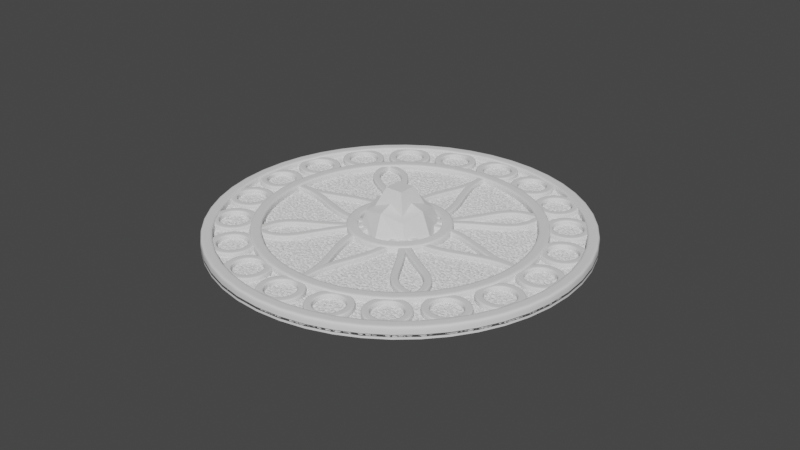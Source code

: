 # Source: Tile_Mosaic_1a.blend  (saved by Blender 3.0.42; exported with 4.5.12 LTS)
import bpy
from mathutils import Matrix  # noqa: F401  (used for matrix-valued properties, if any)

bpy.ops.wm.read_factory_settings(use_empty=True)
scene = bpy.context.scene
scene.name = 'Scene'

# ---- collections
col_collection = bpy.data.collections.new('Collection'); scene.collection.children.link(col_collection)
col_collection_2 = bpy.data.collections.new('Collection 2'); scene.collection.children.link(col_collection_2)
col_collection_3 = bpy.data.collections.new('Collection 3'); scene.collection.children.link(col_collection_3)
col_curv_prof = bpy.data.collections.new('curv prof'); scene.collection.children.link(col_curv_prof)
col_objs = bpy.data.collections.new('objs'); scene.collection.children.link(col_objs)

# ---- materials (node trees are filled in below, after node groups)
mat_material = bpy.data.materials.new('Material')
mat_material.alpha_threshold = 0.0
mat_material.use_transparent_shadow = False
mat_material.line_color = (0.0, 0.0, 0.0, 1.0)

# ---- node groups
ng_nodegroup = bpy.data.node_groups.new('NodeGroup', 'GeometryNodeTree')
_s = ng_nodegroup.interface.new_socket(name='Selection', in_out='OUTPUT', socket_type='NodeSocketGeometry')
_s = ng_nodegroup.interface.new_socket(name='Geometry', in_out='INPUT', socket_type='NodeSocketGeometry')
_s = ng_nodegroup.interface.new_socket(name='Switch', in_out='INPUT', socket_type='NodeSocketBool')
ng_nodegroup.is_modifier = True
_N = ng_nodegroup.nodes; _L = ng_nodegroup.links
n0 = _N.new('NodeGroupOutput'); n0.name = 'Group Output'; n0.location = (1102, 295)
n1 = _N.new('GeometryNodeSeparateGeometry'); n1.name = 'Separate Geometry'; n1.location = (139, 225)
n1.domain = 'FACE'
n2 = _N.new('GeometryNodeRealizeInstances'); n2.name = 'Realize Instances'; n2.location = (882, 235)
n3 = _N.new('GeometryNodeSwitch'); n3.name = 'Switch'; n3.location = (410, 128)
n4 = _N.new('GeometryNodeScaleInstances'); n4.name = 'Scale Instances'; n4.location = (-256, 388)
n4.inputs[2].default_value = (1.0, -1.0, -1.0)
n5 = _N.new('GeometryNodeInputNormal'); n5.name = 'Normal'; n5.location = (-483, -275)
n5.legacy_corner_normals = True
n6 = _N.new('FunctionNodeCompare'); n6.name = 'Compare Floats'; n6.location = (-81, 21)
n7 = _N.new('ShaderNodeVectorMath'); n7.name = 'Vector Math.001'; n7.location = (-281, -111)
n7.operation = 'DOT_PRODUCT'
n7.inputs[0].default_value = (0.0, 0.0, 1.0)
n8 = _N.new('NodeGroupInput'); n8.name = 'Group Input'; n8.location = (-600, 77)
_L.new(n8.outputs[0], n4.inputs[0])
_L.new(n5.outputs[0], n7.inputs[1])
_L.new(n7.outputs[1], n6.inputs[1])
_L.new(n6.outputs[0], n1.inputs[1])
_L.new(n1.outputs[1], n3.inputs[2])
_L.new(n1.outputs[0], n3.inputs[1])
_L.new(n2.outputs[0], n0.inputs[0])
_L.new(n3.outputs[0], n2.inputs[0])
_L.new(n4.outputs[0], n1.inputs[0])
_L.new(n8.outputs[1], n4.inputs[4])
n0.is_active_output = True
ng_geometry_nodes = bpy.data.node_groups.new('Geometry Nodes', 'GeometryNodeTree')
_s = ng_geometry_nodes.interface.new_socket(name='Geometry', in_out='OUTPUT', socket_type='NodeSocketGeometry')
_s = ng_geometry_nodes.interface.new_socket(name='Geometry', in_out='INPUT', socket_type='NodeSocketGeometry')
ng_geometry_nodes.is_modifier = True
# nodes of 'Geometry Nodes' reference scene objects; filled in after objects exist
ng_geometry_nodes_002 = bpy.data.node_groups.new('Geometry Nodes.002', 'GeometryNodeTree')
_s = ng_geometry_nodes_002.interface.new_socket(name='Geometry', in_out='OUTPUT', socket_type='NodeSocketGeometry')
_s = ng_geometry_nodes_002.interface.new_socket(name='Geometry', in_out='INPUT', socket_type='NodeSocketGeometry')
ng_geometry_nodes_002.is_modifier = True
# nodes of 'Geometry Nodes.002' reference scene objects; filled in after objects exist
ng_nodegroup_002 = bpy.data.node_groups.new('NodeGroup.002', 'GeometryNodeTree')
_s = ng_nodegroup_002.interface.new_socket(name='Selection', in_out='OUTPUT', socket_type='NodeSocketGeometry')
_s = ng_nodegroup_002.interface.new_socket(name='Geometry', in_out='INPUT', socket_type='NodeSocketGeometry')
_s = ng_nodegroup_002.interface.new_socket(name='Switch', in_out='INPUT', socket_type='NodeSocketBool')
ng_nodegroup_002.is_modifier = True
_N = ng_nodegroup_002.nodes; _L = ng_nodegroup_002.links
n0 = _N.new('NodeGroupOutput'); n0.name = 'Group Output'; n0.location = (1404, 295)
n1 = _N.new('GeometryNodeSeparateGeometry'); n1.name = 'Separate Geometry'; n1.location = (139, 225)
n1.domain = 'FACE'
n2 = _N.new('GeometryNodeSwitch'); n2.name = 'Switch'; n2.location = (410, 128)
n3 = _N.new('GeometryNodeInputNormal'); n3.name = 'Normal'; n3.location = (-483, -275)
n3.legacy_corner_normals = True
n4 = _N.new('FunctionNodeCompare'); n4.name = 'Compare Floats'; n4.location = (-81, 21)
n4.operation = 'LESS_THAN'
n5 = _N.new('ShaderNodeVectorMath'); n5.name = 'Vector Math.001'; n5.location = (-281, -111)
n5.operation = 'DOT_PRODUCT'
n5.inputs[0].default_value = (0.0, 0.0, 1.0)
n6 = _N.new('NodeGroupInput'); n6.name = 'Group Input'; n6.location = (-600, 77)
n7 = _N.new('GeometryNodeScaleInstances'); n7.name = 'Scale Instances'; n7.location = (-256, 388)
n7.inputs[2].default_value = (1.0, 1.0, -1.0)
n7.inputs[3].default_value = (0.0, 0.0, 0.5)
n8 = _N.new('GeometryNodeScaleInstances'); n8.name = 'Scale Instances.001'; n8.location = (630, 198)
n8.inputs[2].default_value = (1.0, 1.0, -1.0)
n8.inputs[3].default_value = (0.0, 0.0, 0.5)
n9 = _N.new('GeometryNodeTransform'); n9.name = 'Transform'; n9.location = (964, 261)
n9.inputs[3].default_value = (1.0, 1.0, -1.0)
n10 = _N.new('GeometryNodeRealizeInstances'); n10.name = 'Realize Instances'; n10.location = (1184, 269)
_L.new(n6.outputs[0], n7.inputs[0])
_L.new(n3.outputs[0], n5.inputs[1])
_L.new(n5.outputs[1], n4.inputs[1])
_L.new(n4.outputs[0], n1.inputs[1])
_L.new(n1.outputs[1], n2.inputs[2])
_L.new(n1.outputs[0], n2.inputs[1])
_L.new(n2.outputs[0], n8.inputs[0])
_L.new(n7.outputs[0], n1.inputs[0])
_L.new(n6.outputs[1], n7.inputs[4])
_L.new(n8.outputs[0], n9.inputs[0])
_L.new(n9.outputs[0], n10.inputs[0])
_L.new(n10.outputs[0], n0.inputs[0])
n0.is_active_output = True
ng_geometry_nodes_004 = bpy.data.node_groups.new('Geometry Nodes.004', 'GeometryNodeTree')
_s = ng_geometry_nodes_004.interface.new_socket(name='Geometry', in_out='OUTPUT', socket_type='NodeSocketGeometry')
_s = ng_geometry_nodes_004.interface.new_socket(name='Geometry', in_out='INPUT', socket_type='NodeSocketGeometry')
ng_geometry_nodes_004.is_modifier = True
# nodes of 'Geometry Nodes.004' reference scene objects; filled in after objects exist
ng_nodegroup_001 = bpy.data.node_groups.new('NodeGroup.001', 'GeometryNodeTree')
_s = ng_nodegroup_001.interface.new_socket(name='Selection', in_out='OUTPUT', socket_type='NodeSocketGeometry')
_s = ng_nodegroup_001.interface.new_socket(name='Geometry', in_out='INPUT', socket_type='NodeSocketGeometry')
_s = ng_nodegroup_001.interface.new_socket(name='Switch', in_out='INPUT', socket_type='NodeSocketBool')
ng_nodegroup_001.is_modifier = True
_N = ng_nodegroup_001.nodes; _L = ng_nodegroup_001.links
n0 = _N.new('NodeGroupOutput'); n0.name = 'Group Output'; n0.location = (1404, 295)
n1 = _N.new('GeometryNodeSeparateGeometry'); n1.name = 'Separate Geometry'; n1.location = (139, 225)
n1.domain = 'FACE'
n2 = _N.new('GeometryNodeSwitch'); n2.name = 'Switch'; n2.location = (410, 128)
n3 = _N.new('GeometryNodeInputNormal'); n3.name = 'Normal'; n3.location = (-483, -275)
n3.legacy_corner_normals = True
n4 = _N.new('FunctionNodeCompare'); n4.name = 'Compare Floats'; n4.location = (-81, 21)
n4.operation = 'LESS_THAN'
n5 = _N.new('ShaderNodeVectorMath'); n5.name = 'Vector Math.001'; n5.location = (-281, -111)
n5.operation = 'DOT_PRODUCT'
n5.inputs[0].default_value = (0.0, 0.0, 1.0)
n6 = _N.new('NodeGroupInput'); n6.name = 'Group Input'; n6.location = (-600, 77)
n7 = _N.new('GeometryNodeScaleInstances'); n7.name = 'Scale Instances'; n7.location = (-256, 388)
n7.inputs[2].default_value = (1.0, 1.0, -1.0)
n7.inputs[3].default_value = (0.0, 0.0, 0.5)
n8 = _N.new('GeometryNodeScaleInstances'); n8.name = 'Scale Instances.001'; n8.location = (630, 198)
n8.inputs[2].default_value = (1.0, 1.0, -1.0)
n8.inputs[3].default_value = (0.0, 0.0, 0.5)
n9 = _N.new('GeometryNodeTransform'); n9.name = 'Transform'; n9.location = (964, 261)
n9.inputs[1].default_value = (0.0, 0.0, 0.5)
n9.inputs[3].default_value = (1.0, 1.0, -1.0)
n10 = _N.new('GeometryNodeRealizeInstances'); n10.name = 'Realize Instances'; n10.location = (1184, 269)
_L.new(n6.outputs[0], n7.inputs[0])
_L.new(n3.outputs[0], n5.inputs[1])
_L.new(n5.outputs[1], n4.inputs[1])
_L.new(n4.outputs[0], n1.inputs[1])
_L.new(n1.outputs[1], n2.inputs[2])
_L.new(n1.outputs[0], n2.inputs[1])
_L.new(n2.outputs[0], n8.inputs[0])
_L.new(n7.outputs[0], n1.inputs[0])
_L.new(n6.outputs[1], n7.inputs[4])
_L.new(n8.outputs[0], n9.inputs[0])
_L.new(n9.outputs[0], n10.inputs[0])
_L.new(n10.outputs[0], n0.inputs[0])
n0.is_active_output = True
ng_geometry_nodes_001 = bpy.data.node_groups.new('Geometry Nodes.001', 'GeometryNodeTree')
_s = ng_geometry_nodes_001.interface.new_socket(name='Geometry', in_out='OUTPUT', socket_type='NodeSocketGeometry')
_s = ng_geometry_nodes_001.interface.new_socket(name='Geometry', in_out='INPUT', socket_type='NodeSocketGeometry')
ng_geometry_nodes_001.is_modifier = True
# nodes of 'Geometry Nodes.001' reference scene objects; filled in after objects exist

# ---- material node trees
mat_material.use_nodes = True; mat_material.node_tree.nodes.clear()
_N = mat_material.node_tree.nodes; _L = mat_material.node_tree.links
n0 = _N.new('ShaderNodeOutputMaterial'); n0.name = 'Material Output'; n0.location = (300, 300)
n1 = _N.new('ShaderNodeBsdfPrincipled'); n1.name = 'Principled BSDF'; n1.location = (10, 300)
n1.distribution = 'GGX'
n1.subsurface_method = 'RANDOM_WALK_SKIN'
n1.inputs[2].default_value = 0.4
n1.inputs[3].default_value = 1.45
n1.inputs[27].default_value = (0.0, 0.0, 0.0, 1.0)
n1.inputs[28].default_value = 1.0
_L.new(n1.outputs[0], n0.inputs[0])
n0.is_active_output = True

# ---- world
world_world = bpy.data.worlds.new('World'); scene.world = world_world
world_world.use_nodes = True; world_world.node_tree.nodes.clear()
_N = world_world.node_tree.nodes; _L = world_world.node_tree.links
n0 = _N.new('ShaderNodeOutputWorld'); n0.name = 'World Output'; n0.location = (300, 300)
n1 = _N.new('ShaderNodeBackground'); n1.name = 'Background'; n1.location = (10, 300)
n1.inputs[0].default_value = (0.05088, 0.05088, 0.05088, 1.0)
_L.new(n1.outputs[0], n0.inputs[0])
n0.is_active_output = True
world_world.color = (0.05088, 0.05088, 0.05088)
world_world.use_sun_shadow = False
world_world.sun_shadow_jitter_overblur = 0.0

# ---- meshes
me_cube = bpy.data.meshes.new('Cube')
me_cube.from_pydata([(1.0, 1.0, 1.0), (1.0, 1.0, -1.0), (1.0, -1.0, 1.0), (1.0, -1.0, -1.0), (-1.0, 1.0, 1.0), (-1.0, 1.0, -1.0), (-1.0, -1.0, 1.0), (-1.0, -1.0, -1.0)], [], [(0, 4, 6, 2), (3, 2, 6, 7), (7, 6, 4, 5), (5, 1, 3, 7), (1, 0, 2, 3), (5, 4, 0, 1)])
_uv = me_cube.uv_layers.new(name='UVMap')
_uv.uv.foreach_set('vector', [0.625, 0.5, 0.875, 0.5, 0.875, 0.75, 0.625, 0.75, 0.375, 0.75, 0.625, 0.75, 0.625, 1.0, 0.375, 1.0, 0.375, 0.0, 0.625, 0.0, 0.625, 0.25, 0.375, 0.25, 0.125, 0.5, 0.375, 0.5, 0.375, 0.75, 0.125, 0.75, 0.375, 0.5, 0.625, 0.5, 0.625, 0.75, 0.375, 0.75, 0.375, 0.25, 0.625, 0.25, 0.625, 0.5, 0.375, 0.5])
me_cube.materials.append(mat_material)
me_cube.use_remesh_preserve_volume = False
me_cube.use_remesh_preserve_attributes = False
me_cube.use_mirror_vertex_groups = False
me_cube.update()
me_plane = bpy.data.meshes.new('Plane')
me_plane.from_pydata([(-1.0, -1.0, 0.0), (1.0, -1.0, 0.0), (-1.0, 1.0, 0.0), (1.0, 1.0, 0.0)], [], [(0, 1, 3, 2)])
_uv = me_plane.uv_layers.new(name='UVMap')
_uv.uv.foreach_set('vector', [0.0, 0.0, 1.0, 0.0, 1.0, 1.0, 0.0, 1.0])
me_plane.use_remesh_fix_poles = True
me_plane.use_remesh_preserve_attributes = False
me_plane.update()
me_plane_001 = bpy.data.meshes.new('Plane.001')
me_plane_001.from_pydata([(-1.0, -1.0, 0.0), (1.0, -1.0, 0.0), (-1.0, 1.0, 0.0), (1.0, 1.0, 0.0)], [], [(0, 1, 3, 2)])
_uv = me_plane_001.uv_layers.new(name='UVMap')
_uv.uv.foreach_set('vector', [0.0, 0.0, 1.0, 0.0, 1.0, 1.0, 0.0, 1.0])
me_plane_001.use_remesh_fix_poles = True
me_plane_001.use_remesh_preserve_attributes = False
me_plane_001.update()
me_cube_001 = bpy.data.meshes.new('Cube.001')
me_cube_001.from_pydata([(-1.0, -1.0, -1.0), (-0.2, -0.2, 1.0), (-1.0, 1.0, -1.0), (-0.2, 0.2, 1.0), (1.0, -1.0, -1.0), (0.2, -0.2, 1.0), (1.0, 1.0, -1.0), (0.2, 0.2, 1.0)], [], [(0, 1, 3, 2), (2, 3, 7, 6), (6, 7, 5, 4), (4, 5, 1, 0), (7, 3, 1, 5)])
_uv = me_cube_001.uv_layers.new(name='UVMap')
_uv.uv.foreach_set('vector', [0.375, 0.0, 0.625, 0.0, 0.625, 0.25, 0.375, 0.25, 0.375, 0.25, 0.625, 0.25, 0.625, 0.5, 0.375, 0.5, 0.375, 0.5, 0.625, 0.5, 0.625, 0.75, 0.375, 0.75, 0.375, 0.75, 0.625, 0.75, 0.625, 1.0, 0.375, 1.0, 0.625, 0.5, 0.875, 0.5, 0.875, 0.75, 0.625, 0.75])
me_cube_001.use_remesh_fix_poles = True
me_cube_001.use_remesh_preserve_attributes = False
me_cube_001.update()
me_plane_002 = bpy.data.meshes.new('Plane.002')
me_plane_002.from_pydata([(-1.0, -1.0, 0.0), (1.0, -1.0, 0.0), (-1.0, 1.0, 0.0), (1.0, 1.0, 0.0)], [], [(0, 1, 3, 2)])
_uv = me_plane_002.uv_layers.new(name='UVMap')
_uv.uv.foreach_set('vector', [0.0, 0.0, 1.0, 0.0, 1.0, 1.0, 0.0, 1.0])
me_plane_002.use_remesh_fix_poles = True
me_plane_002.use_remesh_preserve_attributes = False
me_plane_002.update()
me_cube_002 = bpy.data.meshes.new('Cube.002')
me_cube_002.from_pydata([(-0.5, -0.5, -0.5), (-0.5, -0.5, 0.5), (-0.5, 0.5, -0.5), (-0.5, 0.5, 0.5), (0.5, -0.5, -0.5), (0.5, -0.5, 0.5), (0.5, 0.5, -0.5), (0.5, 0.5, 0.5), (-0.6096, 9.313e-10, -0.6096), (-0.6096, -0.6096, -1.863e-09), (-0.6096, -6.519e-09, 0.6096), (-0.6096, 0.6096, -2.794e-09), (1.583e-08, 0.6096, -0.6096), (-5.588e-09, 0.6096, 0.6096), (0.6096, 0.6096, -2.794e-09), (0.6096, -1.676e-08, -0.6096), (0.6096, -1.863e-09, 0.6096), (0.6096, -0.6096, -2.794e-09), (-1.211e-08, -0.6096, -0.6096), (-9.313e-10, -0.6096, 0.6096), (-0.8395, -1.211e-08, 5.588e-09), (9.313e-09, 0.8395, 4.657e-09), (0.8395, -1.304e-08, 5.588e-09), (-9.313e-09, -0.8395, 4.657e-09), (0.0, -5.588e-09, -0.8395), (-9.313e-10, -1.397e-08, 0.8395)], [], [(0, 9, 20, 8), (9, 1, 10, 20), (20, 10, 3, 11), (8, 20, 11, 2), (2, 11, 21, 12), (11, 3, 13, 21), (21, 13, 7, 14), (12, 21, 14, 6), (6, 14, 22, 15), (14, 7, 16, 22), (22, 16, 5, 17), (15, 22, 17, 4), (4, 17, 23, 18), (17, 5, 19, 23), (23, 19, 1, 9), (18, 23, 9, 0), (2, 12, 24, 8), (12, 6, 15, 24), (24, 15, 4, 18), (8, 24, 18, 0), (7, 13, 25, 16), (13, 3, 10, 25), (25, 10, 1, 19), (16, 25, 19, 5)])
_uv = me_cube_002.uv_layers.new(name='UVMap')
_uv.uv.foreach_set('vector', [0.375, 0.0, 0.5, 0.0, 0.5, 0.125, 0.375, 0.125, 0.5, 0.0, 0.625, 0.0, 0.625, 0.125, 0.5, 0.125, 0.5, 0.125, 0.625, 0.125, 0.625, 0.25, 0.5, 0.25, 0.375, 0.125, 0.5, 0.125, 0.5, 0.25, 0.375, 0.25, 0.375, 0.25, 0.5, 0.25, 0.5, 0.375, 0.375, 0.375, 0.5, 0.25, 0.625, 0.25, 0.625, 0.375, 0.5, 0.375, 0.5, 0.375, 0.625, 0.375, 0.625, 0.5, 0.5, 0.5, 0.375, 0.375, 0.5, 0.375, 0.5, 0.5, 0.375, 0.5, 0.375, 0.5, 0.5, 0.5, 0.5, 0.625, 0.375, 0.625, 0.5, 0.5, 0.625, 0.5, 0.625, 0.625, 0.5, 0.625, 0.5, 0.625, 0.625, 0.625, 0.625, 0.75, 0.5, 0.75, 0.375, 0.625, 0.5, 0.625, 0.5, 0.75, 0.375, 0.75, 0.375, 0.75, 0.5, 0.75, 0.5, 0.875, 0.375, 0.875, 0.5, 0.75, 0.625, 0.75, 0.625, 0.875, 0.5, 0.875, 0.5, 0.875, 0.625, 0.875, 0.625, 1.0, 0.5, 1.0, 0.375, 0.875, 0.5, 0.875, 0.5, 1.0, 0.375, 1.0, 0.125, 0.5, 0.25, 0.5, 0.25, 0.625, 0.125, 0.625, 0.25, 0.5, 0.375, 0.5, 0.375, 0.625, 0.25, 0.625, 0.25, 0.625, 0.375, 0.625, 0.375, 0.75, 0.25, 0.75, 0.125, 0.625, 0.25, 0.625, 0.25, 0.75, 0.125, 0.75, 0.625, 0.5, 0.75, 0.5, 0.75, 0.625, 0.625, 0.625, 0.75, 0.5, 0.875, 0.5, 0.875, 0.625, 0.75, 0.625, 0.75, 0.625, 0.875, 0.625, 0.875, 0.75, 0.75, 0.75, 0.625, 0.625, 0.75, 0.625, 0.75, 0.75, 0.625, 0.75])
me_cube_002.use_remesh_fix_poles = True
me_cube_002.use_remesh_preserve_attributes = False
me_cube_002.update()

# ---- curves / text
cu_beziercircle_003 = bpy.data.curves.new('BezierCircle.003', 'CURVE')
cu_beziercircle_003.dimensions = '3D'
_sp = cu_beziercircle_003.splines.new('BEZIER'); _sp.bezier_points.add(3)
_sp.bezier_points.foreach_set('co', [3.1, 0.0, 0.0, 3.5, 0.4, 0.0, 3.9, 0.0, 0.0, 3.5, -0.4, 0.0])
_sp.bezier_points.foreach_set('handle_left', [3.1, -0.2209, 0.0, 3.279, 0.4, 0.0, 3.9, 0.2209, 0.0, 3.721, -0.4, 0.0])
_sp.bezier_points.foreach_set('handle_right', [3.1, 0.2209, 0.0, 3.721, 0.4, 0.0, 3.9, -0.2209, 0.0, 3.279, -0.4, 0.0])
for _p, _l, _r in zip(_sp.bezier_points, ['AUTO', 'AUTO', 'AUTO', 'AUTO'], ['AUTO', 'AUTO', 'AUTO', 'AUTO']): _p.handle_left_type = _l; _p.handle_right_type = _r
_sp.order_u = 0
_sp.order_v = 0
_sp.use_cyclic_u = True
cu_beziercircle_003.use_path = True
cu_beziercircle_003.fill_mode = 'FULL'
cu_nurbspath = bpy.data.curves.new('NurbsPath', 'CURVE')
cu_nurbspath.dimensions = '3D'
_sp = cu_nurbspath.splines.new('NURBS'); _sp.points.add(4)
_sp.points.foreach_set('co', [0.0, 0.0, 0.0, 1.0, 1.0, 1.0, 0.0, 1.0, 2.0, 0.0, 0.0, 1.0, 2.254, 2.966e-08, 0.0, 1.0, 3.005, 2.966e-08, 0.0, 1.0])
_sp.order_u = 5
_sp.order_v = 0
_sp.use_endpoint_u = True
cu_nurbspath.use_path = True
cu_nurbspath.fill_mode = 'FULL'
cu_nurbspath_001 = bpy.data.curves.new('NurbsPath.001', 'CURVE')
cu_nurbspath_001.dimensions = '3D'
_sp = cu_nurbspath_001.splines.new('NURBS'); _sp.points.add(4)
_sp.points.foreach_set('co', [0.0, 0.0, 0.0, 1.0, 1.0, -1.0, 0.0, 1.0, 2.0, 0.0, 0.0, 1.0, 2.254, 2.966e-08, 0.0, 1.0, 3.005, 2.966e-08, 0.0, 1.0])
_sp.order_u = 5
_sp.order_v = 0
_sp.use_endpoint_u = True
cu_nurbspath_001.use_path = True
cu_nurbspath_001.fill_mode = 'FULL'
cu_nurbspath_003 = bpy.data.curves.new('NurbsPath.003', 'CURVE')
cu_nurbspath_003.dimensions = '3D'
_sp = cu_nurbspath_003.splines.new('NURBS'); _sp.points.add(4)
_sp.points.foreach_set('co', [0.0, 0.0, 0.0, 1.0, 1.0, 1.0, 0.0, 1.0, 2.0, 0.0, 0.0, 1.0, 2.254, -2.596e-09, 0.0, 1.0, 3.005, -2.596e-09, 0.0, 1.0])
_sp.order_u = 5
_sp.order_v = 0
_sp.use_endpoint_u = True
cu_nurbspath_003.use_path = True
cu_nurbspath_003.fill_mode = 'FULL'
cu_nurbspath_002 = bpy.data.curves.new('NurbsPath.002', 'CURVE')
cu_nurbspath_002.dimensions = '3D'
_sp = cu_nurbspath_002.splines.new('NURBS'); _sp.points.add(4)
_sp.points.foreach_set('co', [0.0, 0.0, 0.0, 1.0, 1.0, -1.0, 0.0, 1.0, 2.0, 0.0, 0.0, 1.0, 2.254, -2.596e-09, 0.0, 1.0, 3.005, -2.596e-09, 0.0, 1.0])
_sp.order_u = 5
_sp.order_v = 0
_sp.use_endpoint_u = True
cu_nurbspath_002.use_path = True
cu_nurbspath_002.fill_mode = 'FULL'
cu_nurbspath_007 = bpy.data.curves.new('NurbsPath.007', 'CURVE')
cu_nurbspath_007.dimensions = '3D'
_sp = cu_nurbspath_007.splines.new('NURBS'); _sp.points.add(4)
_sp.points.foreach_set('co', [0.0, 0.0, 0.0, 1.0, 1.0, 1.0, 0.0, 1.0, 2.0, 0.0, 0.0, 1.0, 2.254, -2.966e-08, 0.0, 1.0, 3.005, -2.966e-08, 0.0, 1.0])
_sp.order_u = 5
_sp.order_v = 0
_sp.use_endpoint_u = True
cu_nurbspath_007.use_path = True
cu_nurbspath_007.fill_mode = 'FULL'
cu_nurbspath_006 = bpy.data.curves.new('NurbsPath.006', 'CURVE')
cu_nurbspath_006.dimensions = '3D'
_sp = cu_nurbspath_006.splines.new('NURBS'); _sp.points.add(4)
_sp.points.foreach_set('co', [0.0, 0.0, 0.0, 1.0, 1.0, -1.0, 0.0, 1.0, 2.0, 0.0, 0.0, 1.0, 2.254, -2.966e-08, 0.0, 1.0, 3.005, -2.966e-08, 0.0, 1.0])
_sp.order_u = 5
_sp.order_v = 0
_sp.use_endpoint_u = True
cu_nurbspath_006.use_path = True
cu_nurbspath_006.fill_mode = 'FULL'
cu_nurbspath_005 = bpy.data.curves.new('NurbsPath.005', 'CURVE')
cu_nurbspath_005.dimensions = '3D'
_sp = cu_nurbspath_005.splines.new('NURBS'); _sp.points.add(4)
_sp.points.foreach_set('co', [0.0, 0.0, 0.0, 1.0, 1.0, -1.0, 0.0, 1.0, 2.0, 0.0, 0.0, 1.0, 2.254, 2.596e-09, 0.0, 1.0, 3.005, 2.596e-09, 0.0, 1.0])
_sp.order_u = 5
_sp.order_v = 0
_sp.use_endpoint_u = True
cu_nurbspath_005.use_path = True
cu_nurbspath_005.fill_mode = 'FULL'
cu_nurbspath_004 = bpy.data.curves.new('NurbsPath.004', 'CURVE')
cu_nurbspath_004.dimensions = '3D'
_sp = cu_nurbspath_004.splines.new('NURBS'); _sp.points.add(4)
_sp.points.foreach_set('co', [0.0, 0.0, 0.0, 1.0, 1.0, 1.0, 0.0, 1.0, 2.0, 0.0, 0.0, 1.0, 2.254, 2.596e-09, 0.0, 1.0, 3.005, 2.596e-09, 0.0, 1.0])
_sp.order_u = 5
_sp.order_v = 0
_sp.use_endpoint_u = True
cu_nurbspath_004.use_path = True
cu_nurbspath_004.fill_mode = 'FULL'
cu_nurbspath_008 = bpy.data.curves.new('NurbsPath.008', 'CURVE')
cu_nurbspath_008.dimensions = '3D'
_sp = cu_nurbspath_008.splines.new('NURBS'); _sp.points.add(4)
_sp.points.foreach_set('co', [0.9849, -7.314e-08, 0.0, 1.0, 1.736, -0.7513, 0.0, 1.0, 2.0, 0.0, 0.0, 1.0, 3.0, 0.0, 0.0, 1.0, 4.0, 0.0, 0.0, 1.0])
_sp.order_u = 5
_sp.order_v = 0
_sp.use_endpoint_u = True
cu_nurbspath_008.use_path = True
cu_nurbspath_008.fill_mode = 'FULL'
cu_nurbspath_009 = bpy.data.curves.new('NurbsPath.009', 'CURVE')
cu_nurbspath_009.dimensions = '3D'
_sp = cu_nurbspath_009.splines.new('NURBS'); _sp.points.add(4)
_sp.points.foreach_set('co', [0.9849, -7.314e-08, 0.0, 1.0, 1.736, 0.7513, 0.0, 1.0, 2.0, 0.0, 0.0, 1.0, 3.0, 0.0, 0.0, 1.0, 4.0, 0.0, 0.0, 1.0])
_sp.order_u = 5
_sp.order_v = 0
_sp.use_endpoint_u = True
cu_nurbspath_009.use_path = True
cu_nurbspath_009.fill_mode = 'FULL'
cu_nurbspath_010 = bpy.data.curves.new('NurbsPath.010', 'CURVE')
cu_nurbspath_010.dimensions = '3D'
_sp = cu_nurbspath_010.splines.new('NURBS'); _sp.points.add(4)
_sp.points.foreach_set('co', [0.9849, 8.601e-08, 0.0, 1.0, 1.736, 0.7513, 0.0, 1.0, 2.0, 0.0, 0.0, 1.0, 3.0, 0.0, 0.0, 1.0, 4.0, 0.0, 0.0, 1.0])
_sp.order_u = 5
_sp.order_v = 0
_sp.use_endpoint_u = True
cu_nurbspath_010.use_path = True
cu_nurbspath_010.fill_mode = 'FULL'
cu_nurbspath_011 = bpy.data.curves.new('NurbsPath.011', 'CURVE')
cu_nurbspath_011.dimensions = '3D'
_sp = cu_nurbspath_011.splines.new('NURBS'); _sp.points.add(4)
_sp.points.foreach_set('co', [0.9849, 8.601e-08, 0.0, 1.0, 1.736, -0.7513, 0.0, 1.0, 2.0, 0.0, 0.0, 1.0, 3.0, 0.0, 0.0, 1.0, 4.0, 0.0, 0.0, 1.0])
_sp.order_u = 5
_sp.order_v = 0
_sp.use_endpoint_u = True
cu_nurbspath_011.use_path = True
cu_nurbspath_011.fill_mode = 'FULL'
cu_nurbspath_012 = bpy.data.curves.new('NurbsPath.012', 'CURVE')
cu_nurbspath_012.dimensions = '3D'
_sp = cu_nurbspath_012.splines.new('NURBS'); _sp.points.add(4)
_sp.points.foreach_set('co', [0.9849, 1.324e-07, 0.0, 1.0, 1.736, -0.7513, 0.0, 1.0, 2.0, 0.0, 0.0, 1.0, 3.0, 0.0, 0.0, 1.0, 4.0, 0.0, 0.0, 1.0])
_sp.order_u = 5
_sp.order_v = 0
_sp.use_endpoint_u = True
cu_nurbspath_012.use_path = True
cu_nurbspath_012.fill_mode = 'FULL'
cu_nurbspath_013 = bpy.data.curves.new('NurbsPath.013', 'CURVE')
cu_nurbspath_013.dimensions = '3D'
_sp = cu_nurbspath_013.splines.new('NURBS'); _sp.points.add(4)
_sp.points.foreach_set('co', [0.9849, 1.324e-07, 0.0, 1.0, 1.736, 0.7513, 0.0, 1.0, 2.0, 0.0, 0.0, 1.0, 3.0, 0.0, 0.0, 1.0, 4.0, 0.0, 0.0, 1.0])
_sp.order_u = 5
_sp.order_v = 0
_sp.use_endpoint_u = True
cu_nurbspath_013.use_path = True
cu_nurbspath_013.fill_mode = 'FULL'
cu_nurbspath_014 = bpy.data.curves.new('NurbsPath.014', 'CURVE')
cu_nurbspath_014.dimensions = '3D'
_sp = cu_nurbspath_014.splines.new('NURBS'); _sp.points.add(4)
_sp.points.foreach_set('co', [0.9849, 3.291e-07, 0.0, 1.0, 1.736, 0.7513, 0.0, 1.0, 2.0, 0.0, 0.0, 1.0, 3.0, 0.0, 0.0, 1.0, 4.0, 0.0, 0.0, 1.0])
_sp.order_u = 5
_sp.order_v = 0
_sp.use_endpoint_u = True
cu_nurbspath_014.use_path = True
cu_nurbspath_014.fill_mode = 'FULL'
cu_nurbspath_015 = bpy.data.curves.new('NurbsPath.015', 'CURVE')
cu_nurbspath_015.dimensions = '3D'
_sp = cu_nurbspath_015.splines.new('NURBS'); _sp.points.add(4)
_sp.points.foreach_set('co', [0.9849, 3.291e-07, 0.0, 1.0, 1.736, -0.7513, 0.0, 1.0, 2.0, 0.0, 0.0, 1.0, 3.0, 0.0, 0.0, 1.0, 4.0, 0.0, 0.0, 1.0])
_sp.order_u = 5
_sp.order_v = 0
_sp.use_endpoint_u = True
cu_nurbspath_015.use_path = True
cu_nurbspath_015.fill_mode = 'FULL'
cu_beziercircle = bpy.data.curves.new('BezierCircle', 'CURVE')
cu_beziercircle.dimensions = '3D'
_sp = cu_beziercircle.splines.new('BEZIER'); _sp.bezier_points.add(3)
_sp.bezier_points.foreach_set('co', [-1.0, 0.0, 0.0, 0.0, 1.0, 0.0, 1.0, 0.0, 0.0, 0.0, -1.0, 0.0])
_sp.bezier_points.foreach_set('handle_left', [-1.0, -0.5521, 0.0, -0.5521, 1.0, 0.0, 1.0, 0.5521, 0.0, 0.5521, -1.0, 0.0])
_sp.bezier_points.foreach_set('handle_right', [-1.0, 0.5521, 0.0, 0.5521, 1.0, 0.0, 1.0, -0.5521, 0.0, -0.5521, -1.0, 0.0])
for _p, _l, _r in zip(_sp.bezier_points, ['AUTO', 'AUTO', 'AUTO', 'AUTO'], ['AUTO', 'AUTO', 'AUTO', 'AUTO']): _p.handle_left_type = _l; _p.handle_right_type = _r
_sp.order_u = 0
_sp.order_v = 0
_sp.use_cyclic_u = True
cu_beziercircle.use_path = True
cu_beziercircle.fill_mode = 'FULL'
cu_beziercircle_001 = bpy.data.curves.new('BezierCircle.001', 'CURVE')
cu_beziercircle_001.dimensions = '3D'
_sp = cu_beziercircle_001.splines.new('BEZIER'); _sp.bezier_points.add(3)
_sp.bezier_points.foreach_set('co', [-4.0, 0.0, 0.0, 0.0, 4.0, 0.0, 4.0, 0.0, 0.0, 0.0, -4.0, 0.0])
_sp.bezier_points.foreach_set('handle_left', [-4.0, -2.209, 0.0, -2.209, 4.0, 0.0, 4.0, 2.209, 0.0, 2.209, -4.0, 0.0])
_sp.bezier_points.foreach_set('handle_right', [-4.0, 2.209, 0.0, 2.209, 4.0, 0.0, 4.0, -2.209, 0.0, -2.209, -4.0, 0.0])
for _p, _l, _r in zip(_sp.bezier_points, ['AUTO', 'AUTO', 'AUTO', 'AUTO'], ['AUTO', 'AUTO', 'AUTO', 'AUTO']): _p.handle_left_type = _l; _p.handle_right_type = _r
_sp.order_u = 0
_sp.order_v = 0
_sp.use_cyclic_u = True
cu_beziercircle_001.use_path = True
cu_beziercircle_001.fill_mode = 'FULL'
cu_beziercircle_002 = bpy.data.curves.new('BezierCircle.002', 'CURVE')
cu_beziercircle_002.dimensions = '3D'
_sp = cu_beziercircle_002.splines.new('BEZIER'); _sp.bezier_points.add(3)
_sp.bezier_points.foreach_set('co', [-3.0, 0.0, 0.0, 0.0, 3.0, 0.0, 3.0, 0.0, 0.0, 0.0, -3.0, 0.0])
_sp.bezier_points.foreach_set('handle_left', [-3.0, -1.656, 0.0, -1.656, 3.0, 0.0, 3.0, 1.656, 0.0, 1.656, -3.0, 0.0])
_sp.bezier_points.foreach_set('handle_right', [-3.0, 1.656, 0.0, 1.656, 3.0, 0.0, 3.0, -1.656, 0.0, -1.656, -3.0, 0.0])
for _p, _l, _r in zip(_sp.bezier_points, ['AUTO', 'AUTO', 'AUTO', 'AUTO'], ['AUTO', 'AUTO', 'AUTO', 'AUTO']): _p.handle_left_type = _l; _p.handle_right_type = _r
_sp.order_u = 0
_sp.order_v = 0
_sp.use_cyclic_u = True
cu_beziercircle_002.use_path = True
cu_beziercircle_002.fill_mode = 'FULL'
cu_beziercircle_004 = bpy.data.curves.new('BezierCircle.004', 'CURVE')
cu_beziercircle_004.dimensions = '3D'
_sp = cu_beziercircle_004.splines.new('BEZIER'); _sp.bezier_points.add(3)
_sp.bezier_points.foreach_set('co', [-0.0854, -4.544e-10, 0.0, 8.521e-10, 0.1725, 0.0, 0.0854, -4.544e-10, 0.0, 8.521e-10, -0.1725, 0.0])
_sp.bezier_points.foreach_set('handle_left', [-0.0854, -0.1815, 0.0, -0.08985, 0.1725, 0.0, 0.0854, 0.1815, 0.0, 0.08985, -0.1725, 0.0])
_sp.bezier_points.foreach_set('handle_right', [-0.0854, 0.1815, 0.0, 0.08985, 0.1725, 0.0, 0.0854, -0.1815, 0.0, -0.08985, -0.1725, 0.0])
for _p, _l, _r in zip(_sp.bezier_points, ['ALIGNED', 'ALIGNED', 'ALIGNED', 'ALIGNED'], ['ALIGNED', 'ALIGNED', 'ALIGNED', 'ALIGNED']): _p.handle_left_type = _l; _p.handle_right_type = _r
_sp.order_u = 0
_sp.order_v = 0
_sp.use_cyclic_u = True
cu_beziercircle_004.use_path = True
cu_beziercircle_004.fill_mode = 'FULL'
cu_beziercircle_005 = bpy.data.curves.new('BezierCircle.005', 'CURVE')
cu_beziercircle_005.dimensions = '3D'
_sp = cu_beziercircle_005.splines.new('BEZIER'); _sp.bezier_points.add(3)
_sp.bezier_points.foreach_set('co', [-0.13, 1.436e-09, 0.0, 0.0, 0.2051, 0.0, 0.13, 1.436e-09, 0.0, 0.0, -0.2051, 0.0])
_sp.bezier_points.foreach_set('handle_left', [-0.13, -0.2158, 0.0, -0.1368, 0.2051, 0.0, 0.13, 0.2158, 0.0, 0.1368, -0.2051, 0.0])
_sp.bezier_points.foreach_set('handle_right', [-0.13, 0.2158, 0.0, 0.1368, 0.2051, 0.0, 0.13, -0.2158, 0.0, -0.1368, -0.2051, 0.0])
for _p, _l, _r in zip(_sp.bezier_points, ['ALIGNED', 'ALIGNED', 'ALIGNED', 'ALIGNED'], ['ALIGNED', 'ALIGNED', 'ALIGNED', 'ALIGNED']): _p.handle_left_type = _l; _p.handle_right_type = _r
_sp.order_u = 0
_sp.order_v = 0
_sp.use_cyclic_u = True
cu_beziercircle_005.use_path = True
cu_beziercircle_005.fill_mode = 'FULL'
cu_beziercircle_006 = bpy.data.curves.new('BezierCircle.006', 'CURVE')
cu_beziercircle_006.dimensions = '3D'
_sp = cu_beziercircle_006.splines.new('BEZIER'); _sp.bezier_points.add(3)
_sp.bezier_points.foreach_set('co', [-3.5, 0.0, 0.2306, 0.0, 3.5, 0.2306, 3.5, 0.0, 0.2306, 0.0, -3.5, 0.2306])
_sp.bezier_points.foreach_set('handle_left', [-3.5, -1.932, 0.2306, -1.932, 3.5, 0.2306, 3.5, 1.932, 0.2306, 1.932, -3.5, 0.2306])
_sp.bezier_points.foreach_set('handle_right', [-3.5, 1.932, 0.2306, 1.932, 3.5, 0.2306, 3.5, -1.932, 0.2306, -1.932, -3.5, 0.2306])
for _p, _l, _r in zip(_sp.bezier_points, ['AUTO', 'AUTO', 'AUTO', 'AUTO'], ['AUTO', 'AUTO', 'AUTO', 'AUTO']): _p.handle_left_type = _l; _p.handle_right_type = _r
_sp.order_u = 0
_sp.order_v = 0
_sp.use_cyclic_u = True
cu_beziercircle_006.use_path = True
cu_beziercircle_006.fill_mode = 'FULL'

# ---- objects
ob_rough = bpy.data.objects.new('rough', me_cube)
ob_plane = bpy.data.objects.new('Plane', me_plane)
ob_curv_mesh = bpy.data.objects.new('curv mesh', me_plane_001)
ob_tri = bpy.data.objects.new('tri', me_cube_001)
ob_circles_along_path = bpy.data.objects.new('Circles along path', me_plane_002)
ob_circccc = bpy.data.objects.new('circccc', cu_beziercircle_003)
ob_nurbspath = bpy.data.objects.new('NurbsPath', cu_nurbspath)
ob_nurbspath_001 = bpy.data.objects.new('NurbsPath.001', cu_nurbspath_001)
ob_nurbspath_003 = bpy.data.objects.new('NurbsPath.003', cu_nurbspath_003)
ob_nurbspath_002 = bpy.data.objects.new('NurbsPath.002', cu_nurbspath_002)
ob_nurbspath_007 = bpy.data.objects.new('NurbsPath.007', cu_nurbspath_007)
ob_nurbspath_006 = bpy.data.objects.new('NurbsPath.006', cu_nurbspath_006)
ob_nurbspath_005 = bpy.data.objects.new('NurbsPath.005', cu_nurbspath_005)
ob_nurbspath_004 = bpy.data.objects.new('NurbsPath.004', cu_nurbspath_004)
ob_nurbspath_008 = bpy.data.objects.new('NurbsPath.008', cu_nurbspath_008)
ob_nurbspath_009 = bpy.data.objects.new('NurbsPath.009', cu_nurbspath_009)
ob_nurbspath_010 = bpy.data.objects.new('NurbsPath.010', cu_nurbspath_010)
ob_nurbspath_011 = bpy.data.objects.new('NurbsPath.011', cu_nurbspath_011)
ob_nurbspath_012 = bpy.data.objects.new('NurbsPath.012', cu_nurbspath_012)
ob_nurbspath_013 = bpy.data.objects.new('NurbsPath.013', cu_nurbspath_013)
ob_nurbspath_014 = bpy.data.objects.new('NurbsPath.014', cu_nurbspath_014)
ob_nurbspath_015 = bpy.data.objects.new('NurbsPath.015', cu_nurbspath_015)
ob_beziercircle = bpy.data.objects.new('BezierCircle', cu_beziercircle)
ob_beziercircle_001 = bpy.data.objects.new('BezierCircle.001', cu_beziercircle_001)
ob_beziercircle_002 = bpy.data.objects.new('BezierCircle.002', cu_beziercircle_002)
ob_prof1 = bpy.data.objects.new('prof1', cu_beziercircle_004)
ob_prof2 = bpy.data.objects.new('prof2', cu_beziercircle_005)
ob_beziercircle_004 = bpy.data.objects.new('BezierCircle.004', cu_beziercircle_006)
ob_abbbbbbb = bpy.data.objects.new('abbbbbbb', me_cube_002)
_N = ng_geometry_nodes.nodes; _L = ng_geometry_nodes.links
n0 = _N.new('GeometryNodeStoreNamedAttribute'); n0.name = 'Store Named Attribute'; n0.location = (-1437, -1605)
n0.data_type = 'FLOAT_VECTOR'
n0.domain = 'CORNER'
n0.inputs[2].default_value = 'uv_map'
n1 = _N.new('GeometryNodeCollectionInfo'); n1.name = 'Collection Info.002'; n1.location = (-765, -11)
n1.inputs[0].default_value = col_collection_3
n1.inputs[2].default_value = True
n2 = _N.new('GeometryNodeCurveToPoints'); n2.name = 'Curve to Points.001'; n2.location = (-518, 45)
n2.inputs[1].default_value = 25
n3 = _N.new('GeometryNodeInstanceOnPoints'); n3.name = 'Instance on Points.001'; n3.location = (-16, -70)
n3.inputs[6].default_value = (0.2, 0.2, 0.2)
n4 = _N.new('NodeGroupInput'); n4.name = 'Group Input'; n4.location = (-1405, -120)
n5 = _N.new('GeometryNodeObjectInfo'); n5.name = 'Object Info.002'; n5.location = (-1050, 23)
n5.inputs[0].default_value = ob_beziercircle
n6 = _N.new('GeometryNodeInstanceOnPoints'); n6.name = 'Instance on Points.002'; n6.location = (-39, -375)
n6.inputs[6].default_value = (0.2, 0.2, 0.2)
n7 = _N.new('GeometryNodeCurveToPoints'); n7.name = 'Curve to Points.002'; n7.location = (-583, -227)
n7.inputs[1].default_value = 92
n8 = _N.new('GeometryNodeInstanceOnPoints'); n8.name = 'Instance on Points.003'; n8.location = (-267, -922)
n8.inputs[6].default_value = (0.2, 0.2, 0.2)
n9 = _N.new('GeometryNodeInputPosition'); n9.name = 'Position'; n9.location = (-581, 147)
n10 = _N.new('GeometryNodeCurveToPoints'); n10.name = 'Curve to Points'; n10.location = (-541, 449)
n10.inputs[1].default_value = 16
n11 = _N.new('GeometryNodeObjectInfo'); n11.name = 'Object Info'; n11.location = (-1199, 648)
n11.inputs[0].default_value = ob_beziercircle
n12 = _N.new('GeometryNodeInstanceOnPoints'); n12.name = 'Instance on Points'; n12.location = (-32, 308)
n12.inputs[6].default_value = (0.2, 0.2, 0.2)
n13 = _N.new('GeometryNodeDistributePointsOnFaces'); n13.name = 'Distribute Points on Faces'; n13.location = (-309, 861)
n13.distribute_method = 'POISSON'
n13.use_legacy_normal = True
n13.inputs[2].default_value = 0.07
n13.inputs[3].default_value = 433.7
n13.inputs[4].default_value = 79.0
n14 = _N.new('FunctionNodeRandomValue'); n14.name = 'Random Value'; n14.location = (15, 598)
n14.inputs[3].default_value = 3.0
n15 = _N.new('GeometryNodeInstanceOnPoints'); n15.name = 'Instance on Points.004'; n15.location = (51, 905)
n15.inputs[6].default_value = (0.1, 0.1, 0.1)
n16 = _N.new('GeometryNodeFillCurve'); n16.name = 'Fill Curve.001'; n16.location = (-391, -1505)
n17 = _N.new('GeometryNodeDistributePointsOnFaces'); n17.name = 'Distribute Points on Faces.001'; n17.location = (-211, -1413)
n17.distribute_method = 'POISSON'
n17.use_legacy_normal = True
n17.inputs[2].default_value = 0.06
n17.inputs[3].default_value = 1347.0
n17.inputs[4].default_value = 79.0
n18 = _N.new('FunctionNodeRandomValue'); n18.name = 'Random Value.001'; n18.location = (113, -1676)
n18.inputs[3].default_value = 3.0
n19 = _N.new('GeometryNodeObjectInfo'); n19.name = 'Object Info.003'; n19.location = (-1252, -884)
n19.inputs[0].default_value = ob_beziercircle_002
n20 = _N.new('GeometryNodeObjectInfo'); n20.name = 'Object Info.001'; n20.location = (-1204, -338)
n20.inputs[0].default_value = ob_beziercircle_001
n21 = _N.new('GeometryNodeInstanceOnPoints'); n21.name = 'Instance on Points.005'; n21.location = (511, -1210)
n21.inputs[6].default_value = (0.1, 0.1, 0.1)
n22 = _N.new('GeometryNodeCollectionInfo'); n22.name = 'Collection Info'; n22.location = (-902, 462)
n22.inputs[0].default_value = col_collection_2
n23 = _N.new('GeometryNodeFillCurve'); n23.name = 'Fill Curve'; n23.location = (-623, 779)
n24 = _N.new('GeometryNodeCurveToPoints'); n24.name = 'Curve to Points.003'; n24.location = (-808, -775)
n24.inputs[1].default_value = 62
n25 = _N.new('GeometryNodeMeshCube'); n25.name = 'Cube'; n25.location = (-1462, -1605)
n26 = _N.new('GeometryNodeJoinGeometry'); n26.name = 'Join Geometry'; n26.location = (804, -691)
n27 = _N.new('GeometryNodeObjectInfo'); n27.name = 'Object Info.004'; n27.location = (-1084, -1228)
n27.inputs[0].default_value = ob_abbbbbbb
n28 = _N.new('ShaderNodeVectorMath'); n28.name = 'Vector Math'; n28.location = (2706, -1051)
n28.operation = 'SUBTRACT'
n29 = _N.new('NodeGroupOutput'); n29.name = 'Group Output'; n29.location = (1522, -1044)
n30 = _N.new('GeometryNodeJoinGeometry'); n30.name = 'Join Geometry.001'; n30.location = (848, -1097)
n31 = _N.new('GeometryNodeGroup'); n31.name = 'Group'; n31.location = (1213, -1010)
n31.label = 'Keep Up-Facing normals'
n31.node_tree = ng_nodegroup
n31.inputs[1].default_value = True
_L.new(n10.outputs[3], n12.inputs[5])
_L.new(n2.outputs[0], n3.inputs[0])
_L.new(n12.outputs[0], n26.inputs[0])
_L.new(n2.outputs[3], n3.inputs[5])
_L.new(n7.outputs[0], n6.inputs[0])
_L.new(n7.outputs[3], n6.inputs[5])
_L.new(n6.outputs[0], n26.inputs[0])
_L.new(n5.outputs[4], n2.inputs[0])
_L.new(n20.outputs[4], n7.inputs[0])
_L.new(n22.outputs[0], n10.inputs[0])
_L.new(n24.outputs[0], n8.inputs[0])
_L.new(n24.outputs[3], n8.inputs[5])
_L.new(n19.outputs[4], n24.inputs[0])
_L.new(n8.outputs[0], n26.inputs[0])
_L.new(n23.outputs[0], n13.inputs[0])
_L.new(n22.outputs[0], n23.inputs[0])
_L.new(n13.outputs[0], n15.inputs[0])
_L.new(n10.outputs[0], n12.inputs[0])
_L.new(n14.outputs[1], n15.inputs[5])
_L.new(n16.outputs[0], n17.inputs[0])
_L.new(n17.outputs[0], n21.inputs[0])
_L.new(n18.outputs[1], n21.inputs[5])
_L.new(n3.outputs[0], n26.inputs[0])
_L.new(n20.outputs[4], n16.inputs[0])
_L.new(n21.outputs[0], n30.inputs[0])
_L.new(n27.outputs[4], n15.inputs[2])
_L.new(n27.outputs[4], n12.inputs[2])
_L.new(n27.outputs[4], n6.inputs[2])
_L.new(n27.outputs[4], n3.inputs[2])
_L.new(n27.outputs[4], n8.inputs[2])
_L.new(n27.outputs[4], n21.inputs[2])
_L.new(n31.outputs[0], n29.inputs[0])
_L.new(n30.outputs[0], n31.inputs[0])
_L.new(n25.outputs[0], n0.inputs[0])
_L.new(n25.outputs[1], n0.inputs[3])
n29.is_active_output = True
_N = ng_geometry_nodes_002.nodes; _L = ng_geometry_nodes_002.links
n0 = _N.new('GeometryNodeStoreNamedAttribute'); n0.name = 'Store Named Attribute'; n0.location = (-1027, -1440)
n0.data_type = 'FLOAT_VECTOR'
n0.domain = 'CORNER'
n0.inputs[2].default_value = 'uv_map'
n1 = _N.new('GeometryNodeCollectionInfo'); n1.name = 'Collection Info.002'; n1.location = (-765, -11)
n1.inputs[0].default_value = col_collection_3
n1.inputs[2].default_value = True
n2 = _N.new('GeometryNodeCurveToPoints'); n2.name = 'Curve to Points.001'; n2.location = (-518, 45)
n2.inputs[1].default_value = 25
n3 = _N.new('GeometryNodeInstanceOnPoints'); n3.name = 'Instance on Points.001'; n3.location = (-16, -70)
n3.inputs[6].default_value = (0.2, 0.2, 0.2)
n4 = _N.new('NodeGroupInput'); n4.name = 'Group Input'; n4.location = (-1405, -120)
n5 = _N.new('GeometryNodeObjectInfo'); n5.name = 'Object Info.002'; n5.location = (-1050, 23)
n5.inputs[0].default_value = ob_beziercircle
n6 = _N.new('GeometryNodeInstanceOnPoints'); n6.name = 'Instance on Points.002'; n6.location = (-39, -375)
n6.inputs[6].default_value = (0.2, 0.2, 0.2)
n7 = _N.new('GeometryNodeCurveToPoints'); n7.name = 'Curve to Points.002'; n7.location = (-583, -227)
n7.inputs[1].default_value = 92
n8 = _N.new('GeometryNodeCurveToPoints'); n8.name = 'Curve to Points.003'; n8.location = (-811, -774)
n8.inputs[1].default_value = 62
n9 = _N.new('GeometryNodeInstanceOnPoints'); n9.name = 'Instance on Points.003'; n9.location = (-267, -922)
n9.inputs[6].default_value = (0.2, 0.2, 0.2)
n10 = _N.new('GeometryNodeInputPosition'); n10.name = 'Position'; n10.location = (-581, 147)
n11 = _N.new('GeometryNodeCurveToPoints'); n11.name = 'Curve to Points'; n11.location = (-541, 449)
n11.inputs[1].default_value = 16
n12 = _N.new('GeometryNodeObjectInfo'); n12.name = 'Object Info'; n12.location = (-1199, 648)
n12.inputs[0].default_value = ob_beziercircle_001
n13 = _N.new('GeometryNodeInstanceOnPoints'); n13.name = 'Instance on Points'; n13.location = (-32, 308)
n13.inputs[6].default_value = (0.2, 0.2, 0.2)
n14 = _N.new('GeometryNodeDistributePointsOnFaces'); n14.name = 'Distribute Points on Faces'; n14.location = (-309, 861)
n14.distribute_method = 'POISSON'
n14.use_legacy_normal = True
n14.inputs[2].default_value = 0.07
n14.inputs[3].default_value = 433.7
n14.inputs[4].default_value = 79.0
n15 = _N.new('FunctionNodeRandomValue'); n15.name = 'Random Value'; n15.location = (15, 598)
n15.inputs[3].default_value = 3.0
n16 = _N.new('GeometryNodeInstanceOnPoints'); n16.name = 'Instance on Points.004'; n16.location = (51, 905)
n16.inputs[6].default_value = (0.1, 0.1, 0.1)
n17 = _N.new('GeometryNodeFillCurve'); n17.name = 'Fill Curve.001'; n17.location = (-391, -1505)
n18 = _N.new('GeometryNodeDistributePointsOnFaces'); n18.name = 'Distribute Points on Faces.001'; n18.location = (-211, -1413)
n18.distribute_method = 'POISSON'
n18.use_legacy_normal = True
n18.inputs[2].default_value = 0.07
n18.inputs[3].default_value = 433.7
n18.inputs[4].default_value = 79.0
n19 = _N.new('FunctionNodeRandomValue'); n19.name = 'Random Value.001'; n19.location = (113, -1676)
n19.inputs[3].default_value = 3.0
n20 = _N.new('ShaderNodeVectorMath'); n20.name = 'Vector Math'; n20.location = (1701, -1111)
n20.operation = 'SUBTRACT'
n21 = _N.new('GeometryNodeRealizeInstances'); n21.name = 'Realize Instances'; n21.location = (1343, -959)
n22 = _N.new('GeometryNodeObjectInfo'); n22.name = 'Object Info.003'; n22.location = (-1252, -884)
n22.inputs[0].default_value = ob_beziercircle_002
n23 = _N.new('GeometryNodeMeshCube'); n23.name = 'Cube'; n23.location = (-1052, -1440)
n24 = _N.new('GeometryNodeObjectInfo'); n24.name = 'Object Info.001'; n24.location = (-1204, -338)
n24.inputs[0].default_value = ob_beziercircle_001
n25 = _N.new('GeometryNodeJoinGeometry'); n25.name = 'Join Geometry'; n25.location = (866, -871)
n26 = _N.new('GeometryNodeInstanceOnPoints'); n26.name = 'Instance on Points.005'; n26.location = (511, -1210)
n26.inputs[6].default_value = (0.1, 0.1, 0.1)
n27 = _N.new('GeometryNodeJoinGeometry'); n27.name = 'Join Geometry.001'; n27.location = (1112, -1091)
n28 = _N.new('NodeGroupOutput'); n28.name = 'Group Output'; n28.location = (534, 705)
n29 = _N.new('GeometryNodeFillCurve'); n29.name = 'Fill Curve'; n29.location = (-623, 779)
n30 = _N.new('GeometryNodeCollectionInfo'); n30.name = 'Collection Info'; n30.location = (-892, 400)
n30.inputs[0].default_value = col_collection_2
_L.new(n0.outputs[0], n13.inputs[2])
_L.new(n11.outputs[3], n13.inputs[5])
_L.new(n0.outputs[0], n3.inputs[2])
_L.new(n2.outputs[0], n3.inputs[0])
_L.new(n13.outputs[0], n25.inputs[0])
_L.new(n2.outputs[3], n3.inputs[5])
_L.new(n7.outputs[0], n6.inputs[0])
_L.new(n7.outputs[3], n6.inputs[5])
_L.new(n6.outputs[0], n25.inputs[0])
_L.new(n5.outputs[4], n2.inputs[0])
_L.new(n24.outputs[4], n7.inputs[0])
_L.new(n0.outputs[0], n6.inputs[2])
_L.new(n30.outputs[0], n11.inputs[0])
_L.new(n8.outputs[0], n9.inputs[0])
_L.new(n8.outputs[3], n9.inputs[5])
_L.new(n22.outputs[4], n8.inputs[0])
_L.new(n9.outputs[0], n25.inputs[0])
_L.new(n0.outputs[0], n9.inputs[2])
_L.new(n29.outputs[0], n14.inputs[0])
_L.new(n14.outputs[0], n16.inputs[0])
_L.new(n0.outputs[0], n16.inputs[2])
_L.new(n11.outputs[0], n13.inputs[0])
_L.new(n15.outputs[1], n16.inputs[5])
_L.new(n17.outputs[0], n18.inputs[0])
_L.new(n18.outputs[0], n26.inputs[0])
_L.new(n19.outputs[1], n26.inputs[5])
_L.new(n0.outputs[0], n26.inputs[2])
_L.new(n3.outputs[0], n25.inputs[0])
_L.new(n24.outputs[4], n17.inputs[0])
_L.new(n26.outputs[0], n27.inputs[0])
_L.new(n27.outputs[0], n21.inputs[0])
_L.new(n29.outputs[0], n28.inputs[0])
_L.new(n12.outputs[4], n29.inputs[0])
_L.new(n23.outputs[0], n0.inputs[0])
_L.new(n23.outputs[1], n0.inputs[3])
n28.is_active_output = True
_N = ng_geometry_nodes_004.nodes; _L = ng_geometry_nodes_004.links
n0 = _N.new('GeometryNodeStoreNamedAttribute'); n0.name = 'Store Named Attribute'; n0.location = (-1005, -1521)
n0.data_type = 'FLOAT_VECTOR'
n0.domain = 'CORNER'
n0.inputs[2].default_value = 'uv_map'
n1 = _N.new('GeometryNodeCollectionInfo'); n1.name = 'Collection Info.002'; n1.location = (-765, -11)
n1.inputs[0].default_value = col_collection_3
n1.inputs[2].default_value = True
n2 = _N.new('GeometryNodeCurveToPoints'); n2.name = 'Curve to Points.001'; n2.location = (-518, 45)
n2.inputs[1].default_value = 25
n3 = _N.new('NodeGroupInput'); n3.name = 'Group Input'; n3.location = (-1405, -120)
n4 = _N.new('GeometryNodeCurveToPoints'); n4.name = 'Curve to Points.002'; n4.location = (-583, -227)
n4.inputs[1].default_value = 92
n5 = _N.new('GeometryNodeInputPosition'); n5.name = 'Position'; n5.location = (-581, 147)
n6 = _N.new('GeometryNodeObjectInfo'); n6.name = 'Object Info'; n6.location = (-1199, 648)
n6.inputs[0].default_value = ob_beziercircle
n7 = _N.new('GeometryNodeDistributePointsOnFaces'); n7.name = 'Distribute Points on Faces'; n7.location = (-309, 861)
n7.distribute_method = 'POISSON'
n7.use_legacy_normal = True
n7.inputs[2].default_value = 0.07
n7.inputs[3].default_value = 433.7
n7.inputs[4].default_value = 79.0
n8 = _N.new('FunctionNodeRandomValue'); n8.name = 'Random Value'; n8.location = (15, 598)
n8.inputs[3].default_value = 3.0
n9 = _N.new('GeometryNodeInstanceOnPoints'); n9.name = 'Instance on Points.004'; n9.location = (51, 905)
n9.inputs[6].default_value = (0.1, 0.1, 0.1)
n10 = _N.new('ShaderNodeVectorMath'); n10.name = 'Vector Math'; n10.location = (1701, -1111)
n10.operation = 'SUBTRACT'
n11 = _N.new('GeometryNodeFillCurve'); n11.name = 'Fill Curve'; n11.location = (-623, 779)
n12 = _N.new('GeometryNodeInstanceOnPoints'); n12.name = 'Instance on Points.003'; n12.location = (16, -798)
n12.inputs[6].default_value = (0.2, 0.2, 0.2)
n13 = _N.new('GeometryNodeInstanceOnPoints'); n13.name = 'Instance on Points.001'; n13.location = (64, -215)
n13.inputs[6].default_value = (0.2, 0.2, 0.2)
n14 = _N.new('GeometryNodeInstanceOnPoints'); n14.name = 'Instance on Points.002'; n14.location = (41, -521)
n14.inputs[6].default_value = (0.2, 0.2, 0.2)
n15 = _N.new('GeometryNodeInstanceOnPoints'); n15.name = 'Instance on Points'; n15.location = (48, 163)
n15.inputs[6].default_value = (0.2, 0.2, 0.2)
n16 = _N.new('GeometryNodeFillCurve'); n16.name = 'Fill Curve.001'; n16.location = (142, -2320)
n17 = _N.new('GeometryNodeDistributePointsOnFaces'); n17.name = 'Distribute Points on Faces.001'; n17.location = (322, -2228)
n17.distribute_method = 'POISSON'
n17.use_legacy_normal = True
n17.inputs[2].default_value = 0.07
n17.inputs[3].default_value = 433.7
n17.inputs[4].default_value = 79.0
n18 = _N.new('GeometryNodeInstanceOnPoints'); n18.name = 'Instance on Points.005'; n18.location = (584, -2251)
n18.inputs[6].default_value = (0.1, 0.1, 0.1)
n19 = _N.new('GeometryNodeJoinGeometry'); n19.name = 'Join Geometry.001'; n19.location = (749, -2387)
n20 = _N.new('GeometryNodeRealizeInstances'); n20.name = 'Realize Instances'; n20.location = (980, -2255)
n21 = _N.new('FunctionNodeRandomValue'); n21.name = 'Random Value.001'; n21.location = (162, -2676)
n21.inputs[3].default_value = 3.0
n22 = _N.new('GeometryNodeObjectInfo'); n22.name = 'Object Info.001'; n22.location = (-2016, -589)
n22.inputs[0].default_value = ob_beziercircle_001
n23 = _N.new('GeometryNodeMeshCube'); n23.name = 'Cube'; n23.location = (-1030, -1521)
n24 = _N.new('GeometryNodeObjectInfo'); n24.name = 'Object Info.004'; n24.location = (-340, -1127)
n24.width = 147
n24.inputs[0].default_value = ob_tri
n25 = _N.new('GeometryNodeCurveToPoints'); n25.name = 'Curve to Points'; n25.location = (-563, 492)
n25.inputs[1].default_value = 16
n26 = _N.new('GeometryNodeCurveToPoints'); n26.name = 'Curve to Points.003'; n26.location = (-811, -774)
n26.inputs[1].default_value = 62
n27 = _N.new('GeometryNodeJoinGeometry'); n27.name = 'Join Geometry'; n27.location = (866, -871)
n28 = _N.new('NodeGroupOutput'); n28.name = 'Group Output'; n28.location = (-1311, -1473)
n29 = _N.new('GeometryNodeJoinGeometry'); n29.name = 'Join Geometry.002'; n29.location = (-2174, -1250)
n30 = _N.new('GeometryNodeObjectInfo'); n30.name = 'Object Info.002'; n30.location = (-1050, 23)
n30.inputs[0].default_value = ob_beziercircle
n31 = _N.new('GeometryNodeCollectionInfo'); n31.name = 'Collection Info'; n31.location = (-902, 462)
n31.inputs[0].default_value = col_collection_2
n32 = _N.new('GeometryNodeCurveToMesh'); n32.name = 'Curve to Mesh'; n32.location = (-2576, -1524)
n33 = _N.new('GeometryNodeCurveToMesh'); n33.name = 'Curve to Mesh.001'; n33.location = (-2549, -1103)
n34 = _N.new('GeometryNodeCollectionInfo'); n34.name = 'Collection Info.001'; n34.location = (-2998, -916)
n34.inputs[0].default_value = col_collection_2
n35 = _N.new('GeometryNodeObjectInfo'); n35.name = 'Object Info.003'; n35.location = (-3547, -1224)
n35.inputs[0].default_value = ob_beziercircle_002
n36 = _N.new('GeometryNodeCollectionInfo'); n36.name = 'Collection Info.003'; n36.location = (-2982, -1569)
n36.inputs[0].default_value = col_collection_3
n37 = _N.new('GeometryNodeObjectInfo'); n37.name = 'Object Info.005'; n37.location = (-3013, -1185)
n37.inputs[0].default_value = ob_prof1
n38 = _N.new('GeometryNodeObjectInfo'); n38.name = 'Object Info.006'; n38.location = (-2960, -1758)
n38.inputs[0].default_value = ob_prof2
n39 = _N.new('GeometryNodeRealizeInstances'); n39.name = 'Realize Instances.001'; n39.location = (1298, -790)
n40 = _N.new('GeometryNodeGroup'); n40.name = 'Group'; n40.location = (-1885, -1236)
n40.label = 'Keep Up-Facing normals'
n40.node_tree = ng_nodegroup_002
n40.inputs[1].default_value = True
n41 = _N.new('GeometryNodeInputNamedAttribute'); n41.name = 'Named Attribute'; n41.location = (-2601, -1524)
n41.inputs[0].default_value = 'radius'
n42 = _N.new('GeometryNodeSwitch'); n42.name = 'Switch'; n42.location = (-2601, -1524)
n42.input_type = 'FLOAT'
n42.inputs[1].default_value = 1.0
n43 = _N.new('GeometryNodeInputNamedAttribute'); n43.name = 'Named Attribute.001'; n43.location = (-2574, -1103)
n43.inputs[0].default_value = 'radius'
n44 = _N.new('GeometryNodeSwitch'); n44.name = 'Switch.001'; n44.location = (-2574, -1103)
n44.input_type = 'FLOAT'
n44.inputs[1].default_value = 1.0
_L.new(n25.outputs[3], n15.inputs[5])
_L.new(n2.outputs[0], n13.inputs[0])
_L.new(n15.outputs[0], n27.inputs[0])
_L.new(n2.outputs[3], n13.inputs[5])
_L.new(n4.outputs[0], n14.inputs[0])
_L.new(n4.outputs[3], n14.inputs[5])
_L.new(n14.outputs[0], n27.inputs[0])
_L.new(n30.outputs[4], n2.inputs[0])
_L.new(n22.outputs[4], n4.inputs[0])
_L.new(n31.outputs[0], n25.inputs[0])
_L.new(n26.outputs[0], n12.inputs[0])
_L.new(n26.outputs[3], n12.inputs[5])
_L.new(n12.outputs[0], n27.inputs[0])
_L.new(n11.outputs[0], n7.inputs[0])
_L.new(n31.outputs[0], n11.inputs[0])
_L.new(n7.outputs[0], n9.inputs[0])
_L.new(n25.outputs[0], n15.inputs[0])
_L.new(n8.outputs[1], n9.inputs[5])
_L.new(n16.outputs[0], n17.inputs[0])
_L.new(n17.outputs[0], n18.inputs[0])
_L.new(n21.outputs[1], n18.inputs[5])
_L.new(n0.outputs[0], n18.inputs[2])
_L.new(n13.outputs[0], n27.inputs[0])
_L.new(n22.outputs[4], n16.inputs[0])
_L.new(n18.outputs[0], n19.inputs[0])
_L.new(n19.outputs[0], n20.inputs[0])
_L.new(n27.outputs[0], n39.inputs[0])
_L.new(n24.outputs[4], n12.inputs[2])
_L.new(n24.outputs[4], n14.inputs[2])
_L.new(n24.outputs[4], n13.inputs[2])
_L.new(n24.outputs[4], n15.inputs[2])
_L.new(n29.outputs[0], n40.inputs[0])
_L.new(n34.outputs[0], n33.inputs[0])
_L.new(n37.outputs[4], n33.inputs[1])
_L.new(n33.outputs[0], n29.inputs[0])
_L.new(n36.outputs[0], n32.inputs[0])
_L.new(n38.outputs[4], n32.inputs[1])
_L.new(n32.outputs[0], n29.inputs[0])
_L.new(n40.outputs[0], n28.inputs[0])
_L.new(n23.outputs[0], n0.inputs[0])
_L.new(n23.outputs[1], n0.inputs[3])
_L.new(n41.outputs[1], n42.inputs[0])
_L.new(n41.outputs[0], n42.inputs[2])
_L.new(n42.outputs[0], n32.inputs[2])
_L.new(n43.outputs[1], n44.inputs[0])
_L.new(n43.outputs[0], n44.inputs[2])
_L.new(n44.outputs[0], n33.inputs[2])
n28.is_active_output = True
_N = ng_geometry_nodes_001.nodes; _L = ng_geometry_nodes_001.links
n0 = _N.new('GeometryNodeObjectInfo'); n0.name = 'Object Info.001'; n0.location = (-472, -353)
n0.inputs[0].default_value = ob_circccc
n1 = _N.new('GeometryNodeObjectInfo'); n1.name = 'Object Info.002'; n1.location = (-507, -587)
n1.inputs[0].default_value = ob_prof1
n2 = _N.new('NodeGroupInput'); n2.name = 'Group Input'; n2.location = (-726, 68)
n3 = _N.new('GeometryNodeCurveToMesh'); n3.name = 'Curve to Mesh'; n3.location = (-101, -195)
n4 = _N.new('GeometryNodeObjectInfo'); n4.name = 'Object Info'; n4.location = (-753, -109)
n4.inputs[0].default_value = ob_beziercircle_004
n5 = _N.new('GeometryNodeCurveToPoints'); n5.name = 'Curve to Points'; n5.location = (-482, -35)
n5.inputs[1].default_value = 20
n6 = _N.new('NodeGroupOutput'); n6.name = 'Group Output'; n6.location = (556, 20)
n7 = _N.new('GeometryNodeInstanceOnPoints'); n7.name = 'Instance on Points'; n7.location = (47, 194)
n8 = _N.new('GeometryNodeGroup'); n8.name = 'Group'; n8.location = (302, 150)
n8.label = 'Keep Up-Facing normals'
n8.node_tree = ng_nodegroup_001
n8.inputs[1].default_value = True
n9 = _N.new('GeometryNodeInputNamedAttribute'); n9.name = 'Named Attribute'; n9.location = (-126, -195)
n9.inputs[0].default_value = 'radius'
n10 = _N.new('GeometryNodeSwitch'); n10.name = 'Switch'; n10.location = (-126, -195)
n10.input_type = 'FLOAT'
n10.inputs[1].default_value = 1.0
_L.new(n0.outputs[4], n3.inputs[0])
_L.new(n1.outputs[4], n3.inputs[1])
_L.new(n4.outputs[4], n5.inputs[0])
_L.new(n5.outputs[0], n7.inputs[0])
_L.new(n3.outputs[0], n7.inputs[2])
_L.new(n7.outputs[0], n8.inputs[0])
_L.new(n8.outputs[0], n6.inputs[0])
_L.new(n9.outputs[1], n10.inputs[0])
_L.new(n9.outputs[0], n10.inputs[2])
_L.new(n10.outputs[0], n3.inputs[2])
n6.is_active_output = True

# ---- transforms, parenting, visibility, modifiers, constraints
ob_rough.location = (0.0, 0.0, 0.0)
ob_rough.lock_rotations_4d = False
ob_rough.empty_display_type = 'ARROWS'
ob_rough.lineart.crease_threshold = 0.0
_m = ob_rough.modifiers.new('GeometryNodes', 'NODES')
_m.node_group = ng_geometry_nodes
ob_plane.location = (0.0, 0.0, 0.0)
_m = ob_plane.modifiers.new('GeometryNodes', 'NODES')
_m.node_group = ng_geometry_nodes_002
ob_curv_mesh.location = (0.0, 0.0, 0.0)
_m = ob_curv_mesh.modifiers.new('GeometryNodes', 'NODES')
_m.node_group = ng_geometry_nodes_004
ob_tri.location = (0.0, 0.0, 0.0)
ob_circles_along_path.location = (-3.5, 0.0, -0.2691)
_m = ob_circles_along_path.modifiers.new('GeometryNodes', 'NODES')
_m.node_group = ng_geometry_nodes_001
ob_circccc.location = (0.0, 0.0, 0.0)
ob_nurbspath.location = (0.0, 0.0, 0.0)
ob_nurbspath_001.location = (0.0, 0.0, 0.0)
ob_nurbspath_003.location = (0.0, 0.0, 0.0)
ob_nurbspath_003.rotation_euler = (0.0, -0.0, 1.571)
ob_nurbspath_002.location = (0.0, 0.0, 0.0)
ob_nurbspath_002.rotation_euler = (0.0, -0.0, 1.571)
ob_nurbspath_007.location = (0.0, 0.0, 0.0)
ob_nurbspath_007.rotation_euler = (0.0, -0.0, 3.142)
ob_nurbspath_006.location = (0.0, 0.0, 0.0)
ob_nurbspath_006.rotation_euler = (0.0, -0.0, 3.142)
ob_nurbspath_005.location = (0.0, 0.0, 0.0)
ob_nurbspath_005.rotation_euler = (0.0, -0.0, 4.712)
ob_nurbspath_004.location = (0.0, 0.0, 0.0)
ob_nurbspath_004.rotation_euler = (0.0, -0.0, 4.712)
ob_nurbspath_008.location = (-2.8, 2.8, 0.0)
ob_nurbspath_008.rotation_euler = (0.0, -0.0, -0.7854)
ob_nurbspath_009.location = (-2.8, 2.8, 0.0)
ob_nurbspath_009.rotation_euler = (0.0, -0.0, -0.7854)
ob_nurbspath_010.location = (2.8, 2.8, 0.0)
ob_nurbspath_010.rotation_euler = (0.0, -0.0, -2.356)
ob_nurbspath_011.location = (2.8, 2.8, 0.0)
ob_nurbspath_011.rotation_euler = (0.0, -0.0, -2.356)
ob_nurbspath_012.location = (2.8, -2.8, 0.0)
ob_nurbspath_012.rotation_euler = (0.0, -0.0, -3.927)
ob_nurbspath_013.location = (2.8, -2.8, 0.0)
ob_nurbspath_013.rotation_euler = (0.0, -0.0, -3.927)
ob_nurbspath_014.location = (-2.8, -2.8, 0.0)
ob_nurbspath_014.rotation_euler = (0.0, -0.0, -5.498)
ob_nurbspath_015.location = (-2.8, -2.8, 0.0)
ob_nurbspath_015.rotation_euler = (0.0, -0.0, -5.498)
ob_beziercircle.location = (0.0, 0.0, 0.0)
ob_beziercircle_001.location = (0.0, 0.0, 0.0)
ob_beziercircle_002.location = (0.0, 0.0, 0.0)
ob_prof1.location = (0.0, 0.0, 0.0)
ob_prof2.location = (0.0, 0.0, 0.0)
ob_beziercircle_004.location = (0.0, 0.0, 0.0)
ob_abbbbbbb.location = (0.0, 0.0, 0.0)

# ---- collection membership
col_collection.objects.link(ob_rough)
col_collection.objects.link(ob_plane)
col_collection.objects.link(ob_curv_mesh)
col_collection.objects.link(ob_tri)
col_collection.objects.link(ob_circles_along_path)
col_collection.objects.link(ob_circccc)
col_collection_2.objects.link(ob_nurbspath)
col_collection_2.objects.link(ob_nurbspath_001)
col_collection_2.objects.link(ob_nurbspath_003)
col_collection_2.objects.link(ob_nurbspath_002)
col_collection_2.objects.link(ob_nurbspath_007)
col_collection_2.objects.link(ob_nurbspath_006)
col_collection_2.objects.link(ob_nurbspath_005)
col_collection_2.objects.link(ob_nurbspath_004)
col_collection_2.objects.link(ob_nurbspath_008)
col_collection_2.objects.link(ob_nurbspath_009)
col_collection_2.objects.link(ob_nurbspath_010)
col_collection_2.objects.link(ob_nurbspath_011)
col_collection_2.objects.link(ob_nurbspath_012)
col_collection_2.objects.link(ob_nurbspath_013)
col_collection_2.objects.link(ob_nurbspath_014)
col_collection_2.objects.link(ob_nurbspath_015)
col_collection_3.objects.link(ob_beziercircle)
col_collection_3.objects.link(ob_beziercircle_001)
col_collection_3.objects.link(ob_beziercircle_002)
col_curv_prof.objects.link(ob_prof1)
col_curv_prof.objects.link(ob_prof2)
col_curv_prof.objects.link(ob_beziercircle_004)
col_objs.objects.link(ob_abbbbbbb)

# ---- scene / render settings (as saved in the file)
scene.frame_start = 1; scene.frame_end = 250; scene.frame_set(1)
scene.render.engine = 'BLENDER_EEVEE_NEXT'
scene.cycles.sampling_pattern = 'TABULATED_SOBOL'
scene.cycles.use_light_tree = False
scene.view_settings.view_transform = 'Filmic'
bpy.context.view_layer.update()

# ---- added for rendering (the .blend has no active camera and no usable light): camera, sun
cam_auto = bpy.data.cameras.new('AutoCamera')
cam_auto.lens = 50.0
cam_auto.sensor_width = 36.0
cam_auto.clip_end = 1000.0
ob_auto_camera = bpy.data.objects.new('AutoCamera', cam_auto)
scene.collection.objects.link(ob_auto_camera)
ob_auto_camera.location = (13.2464, -15.8957, 10.7124)
ob_auto_camera.rotation_euler = (1.09748, -7.21219e-08, 0.694738)
scene.camera = ob_auto_camera
light_auto_sun = bpy.data.lights.new('AutoSun', 'SUN')
light_auto_sun.energy = 3.0
light_auto_sun.angle = 0.0523599
ob_auto_sun = bpy.data.objects.new('AutoSun', light_auto_sun)
scene.collection.objects.link(ob_auto_sun)
ob_auto_sun.rotation_euler = (0.872665, 0.174533, 0.523599)
bpy.context.view_layer.update()
